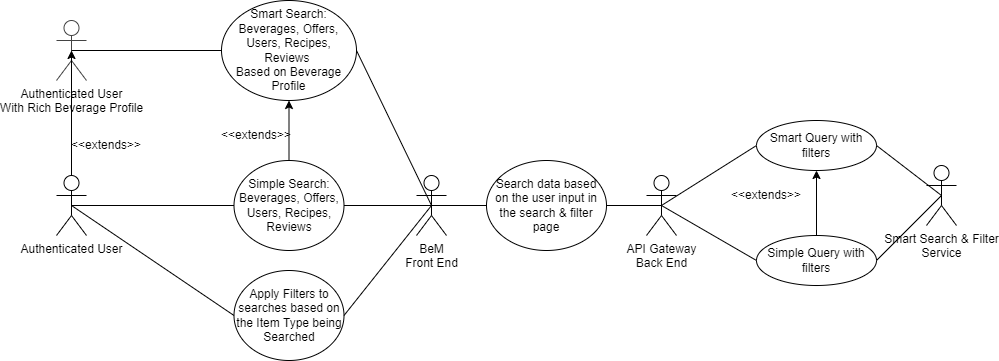

The diagram above was exported from draw.io. Its source (the exported page's mxGraphModel, read from the mxfile embedded in the PNG):
<mxGraphModel dx="1182" dy="732" grid="1" gridSize="10" guides="1" tooltips="1" connect="1" arrows="1" fold="1" page="1" pageScale="1" pageWidth="827" pageHeight="1169" math="0" shadow="0">
  <root>
    <mxCell id="0" />
    <mxCell id="1" parent="0" />
    <mxCell id="p9w_q8wc26s0lQ1qGeWy-2" value="Authenticated User" style="shape=umlActor;verticalLabelPosition=bottom;verticalAlign=top;html=1;outlineConnect=0;" parent="1" vertex="1">
      <mxGeometry x="80" y="415" width="30" height="60" as="geometry" />
    </mxCell>
    <mxCell id="p9w_q8wc26s0lQ1qGeWy-3" value="API Gateway&lt;br&gt;Back End" style="shape=umlActor;verticalLabelPosition=bottom;verticalAlign=top;html=1;outlineConnect=0;" parent="1" vertex="1">
      <mxGeometry x="670" y="415" width="30" height="60" as="geometry" />
    </mxCell>
    <mxCell id="p9w_q8wc26s0lQ1qGeWy-4" value="BeM&lt;br&gt;Front End" style="shape=umlActor;verticalLabelPosition=bottom;verticalAlign=top;html=1;outlineConnect=0;" parent="1" vertex="1">
      <mxGeometry x="440" y="415" width="30" height="60" as="geometry" />
    </mxCell>
    <mxCell id="p9w_q8wc26s0lQ1qGeWy-5" value="Smart Search &amp;amp; Filter&lt;br&gt;Service" style="shape=umlActor;verticalLabelPosition=bottom;verticalAlign=top;html=1;outlineConnect=0;" parent="1" vertex="1">
      <mxGeometry x="950" y="405" width="30" height="60" as="geometry" />
    </mxCell>
    <mxCell id="p9w_q8wc26s0lQ1qGeWy-6" value="Simple Search: Beverages, Offers, Users, Recipes, Reviews" style="ellipse;whiteSpace=wrap;html=1;" parent="1" vertex="1">
      <mxGeometry x="257.5" y="400" width="110" height="90" as="geometry" />
    </mxCell>
    <mxCell id="p9w_q8wc26s0lQ1qGeWy-8" value="" style="endArrow=none;html=1;rounded=0;strokeColor=default;exitX=0.5;exitY=0.5;exitDx=0;exitDy=0;exitPerimeter=0;entryX=0;entryY=0.5;entryDx=0;entryDy=0;" parent="1" source="p9w_q8wc26s0lQ1qGeWy-2" target="p9w_q8wc26s0lQ1qGeWy-6" edge="1">
      <mxGeometry width="50" height="50" relative="1" as="geometry">
        <mxPoint x="430" y="300" as="sourcePoint" />
        <mxPoint x="480" y="250" as="targetPoint" />
      </mxGeometry>
    </mxCell>
    <mxCell id="p9w_q8wc26s0lQ1qGeWy-12" value="" style="endArrow=none;html=1;rounded=0;strokeColor=default;entryX=1;entryY=0.5;entryDx=0;entryDy=0;exitX=0.5;exitY=0.5;exitDx=0;exitDy=0;exitPerimeter=0;" parent="1" source="p9w_q8wc26s0lQ1qGeWy-4" target="p9w_q8wc26s0lQ1qGeWy-6" edge="1">
      <mxGeometry width="50" height="50" relative="1" as="geometry">
        <mxPoint x="430" y="445" as="sourcePoint" />
        <mxPoint x="280" y="425" as="targetPoint" />
      </mxGeometry>
    </mxCell>
    <mxCell id="p9w_q8wc26s0lQ1qGeWy-24" value="Authenticated User&lt;br&gt;With Rich Beverage Profile" style="shape=umlActor;verticalLabelPosition=bottom;verticalAlign=top;html=1;outlineConnect=0;strokeColor=#434343;" parent="1" vertex="1">
      <mxGeometry x="80" y="260" width="30" height="60" as="geometry" />
    </mxCell>
    <mxCell id="p9w_q8wc26s0lQ1qGeWy-25" value="" style="endArrow=classic;html=1;rounded=0;exitX=0.5;exitY=0;exitDx=0;exitDy=0;exitPerimeter=0;entryX=0.5;entryY=0.5;entryDx=0;entryDy=0;entryPerimeter=0;" parent="1" source="p9w_q8wc26s0lQ1qGeWy-2" target="p9w_q8wc26s0lQ1qGeWy-24" edge="1">
      <mxGeometry width="50" height="50" relative="1" as="geometry">
        <mxPoint x="440" y="580" as="sourcePoint" />
        <mxPoint x="490" y="530" as="targetPoint" />
      </mxGeometry>
    </mxCell>
    <mxCell id="p9w_q8wc26s0lQ1qGeWy-26" value="&amp;lt;&amp;lt;extends&amp;gt;&amp;gt;" style="text;html=1;strokeColor=none;fillColor=none;align=center;verticalAlign=middle;whiteSpace=wrap;rounded=0;" parent="1" vertex="1">
      <mxGeometry x="90" y="370" width="80" height="30" as="geometry" />
    </mxCell>
    <mxCell id="p9w_q8wc26s0lQ1qGeWy-29" value="Smart Search: Beverages, Offers, Users, Recipes, Reviews&amp;nbsp;&lt;br&gt;Based on Beverage Profile" style="ellipse;whiteSpace=wrap;html=1;strokeColor=#000000;" parent="1" vertex="1">
      <mxGeometry x="245" y="240" width="135" height="100" as="geometry" />
    </mxCell>
    <mxCell id="p9w_q8wc26s0lQ1qGeWy-30" value="" style="endArrow=classic;html=1;rounded=0;exitX=0.5;exitY=0;exitDx=0;exitDy=0;entryX=0.5;entryY=1;entryDx=0;entryDy=0;" parent="1" source="p9w_q8wc26s0lQ1qGeWy-6" target="p9w_q8wc26s0lQ1qGeWy-29" edge="1">
      <mxGeometry width="50" height="50" relative="1" as="geometry">
        <mxPoint x="105" y="555" as="sourcePoint" />
        <mxPoint x="105" y="290" as="targetPoint" />
      </mxGeometry>
    </mxCell>
    <mxCell id="p9w_q8wc26s0lQ1qGeWy-31" value="&amp;lt;&amp;lt;extends&amp;gt;&amp;gt;" style="text;html=1;strokeColor=none;fillColor=none;align=center;verticalAlign=middle;whiteSpace=wrap;rounded=0;" parent="1" vertex="1">
      <mxGeometry x="240" y="360" width="80" height="30" as="geometry" />
    </mxCell>
    <mxCell id="p9w_q8wc26s0lQ1qGeWy-32" value="" style="endArrow=none;html=1;rounded=0;exitX=0;exitY=0.5;exitDx=0;exitDy=0;entryX=0.5;entryY=0.5;entryDx=0;entryDy=0;entryPerimeter=0;" parent="1" source="p9w_q8wc26s0lQ1qGeWy-29" target="p9w_q8wc26s0lQ1qGeWy-24" edge="1">
      <mxGeometry width="50" height="50" relative="1" as="geometry">
        <mxPoint x="420" y="390" as="sourcePoint" />
        <mxPoint x="470" y="340" as="targetPoint" />
      </mxGeometry>
    </mxCell>
    <mxCell id="p9w_q8wc26s0lQ1qGeWy-33" value="" style="endArrow=none;html=1;rounded=0;strokeColor=default;entryX=1;entryY=0.5;entryDx=0;entryDy=0;exitX=0.5;exitY=0.5;exitDx=0;exitDy=0;exitPerimeter=0;" parent="1" source="p9w_q8wc26s0lQ1qGeWy-4" target="p9w_q8wc26s0lQ1qGeWy-29" edge="1">
      <mxGeometry width="50" height="50" relative="1" as="geometry">
        <mxPoint x="430" y="382.5" as="sourcePoint" />
        <mxPoint x="380" y="585" as="targetPoint" />
      </mxGeometry>
    </mxCell>
    <mxCell id="p9w_q8wc26s0lQ1qGeWy-36" value="Simple Query with filters" style="ellipse;whiteSpace=wrap;html=1;" parent="1" vertex="1">
      <mxGeometry x="780" y="475" width="120" height="50" as="geometry" />
    </mxCell>
    <mxCell id="p9w_q8wc26s0lQ1qGeWy-37" value="" style="endArrow=none;html=1;rounded=0;exitX=0.5;exitY=0.5;exitDx=0;exitDy=0;entryX=0;entryY=0.5;entryDx=0;entryDy=0;exitPerimeter=0;" parent="1" source="p9w_q8wc26s0lQ1qGeWy-3" target="p9w_q8wc26s0lQ1qGeWy-36" edge="1">
      <mxGeometry width="50" height="50" relative="1" as="geometry">
        <mxPoint x="450" y="460" as="sourcePoint" />
        <mxPoint x="500" y="410" as="targetPoint" />
      </mxGeometry>
    </mxCell>
    <mxCell id="p9w_q8wc26s0lQ1qGeWy-38" value="" style="endArrow=none;html=1;rounded=0;exitX=0.5;exitY=0.5;exitDx=0;exitDy=0;exitPerimeter=0;entryX=0;entryY=0.5;entryDx=0;entryDy=0;" parent="1" source="p9w_q8wc26s0lQ1qGeWy-3" target="p9w_q8wc26s0lQ1qGeWy-39" edge="1">
      <mxGeometry width="50" height="50" relative="1" as="geometry">
        <mxPoint x="575" y="480" as="sourcePoint" />
        <mxPoint x="640" y="450" as="targetPoint" />
      </mxGeometry>
    </mxCell>
    <mxCell id="p9w_q8wc26s0lQ1qGeWy-39" value="Smart Query with filters" style="ellipse;whiteSpace=wrap;html=1;" parent="1" vertex="1">
      <mxGeometry x="780" y="360" width="120" height="50" as="geometry" />
    </mxCell>
    <mxCell id="p9w_q8wc26s0lQ1qGeWy-40" value="" style="endArrow=none;html=1;rounded=0;exitX=0.5;exitY=0.5;exitDx=0;exitDy=0;exitPerimeter=0;entryX=1;entryY=0.5;entryDx=0;entryDy=0;" parent="1" source="p9w_q8wc26s0lQ1qGeWy-5" target="p9w_q8wc26s0lQ1qGeWy-39" edge="1">
      <mxGeometry width="50" height="50" relative="1" as="geometry">
        <mxPoint x="450" y="460" as="sourcePoint" />
        <mxPoint x="500" y="410" as="targetPoint" />
      </mxGeometry>
    </mxCell>
    <mxCell id="p9w_q8wc26s0lQ1qGeWy-41" value="" style="endArrow=none;html=1;rounded=0;exitX=1;exitY=0.5;exitDx=0;exitDy=0;entryX=0.5;entryY=0.5;entryDx=0;entryDy=0;entryPerimeter=0;" parent="1" source="p9w_q8wc26s0lQ1qGeWy-36" target="p9w_q8wc26s0lQ1qGeWy-5" edge="1">
      <mxGeometry width="50" height="50" relative="1" as="geometry">
        <mxPoint x="450" y="460" as="sourcePoint" />
        <mxPoint x="500" y="410" as="targetPoint" />
      </mxGeometry>
    </mxCell>
    <mxCell id="p9w_q8wc26s0lQ1qGeWy-42" value="" style="endArrow=classic;html=1;rounded=0;exitX=0.5;exitY=0;exitDx=0;exitDy=0;entryX=0.5;entryY=1;entryDx=0;entryDy=0;" parent="1" source="p9w_q8wc26s0lQ1qGeWy-36" target="p9w_q8wc26s0lQ1qGeWy-39" edge="1">
      <mxGeometry width="50" height="50" relative="1" as="geometry">
        <mxPoint x="450" y="460" as="sourcePoint" />
        <mxPoint x="500" y="410" as="targetPoint" />
      </mxGeometry>
    </mxCell>
    <mxCell id="p9w_q8wc26s0lQ1qGeWy-43" value="&amp;lt;&amp;lt;extends&amp;gt;&amp;gt;" style="text;html=1;strokeColor=none;fillColor=none;align=center;verticalAlign=middle;whiteSpace=wrap;rounded=0;" parent="1" vertex="1">
      <mxGeometry x="750" y="420" width="80" height="30" as="geometry" />
    </mxCell>
    <mxCell id="p9w_q8wc26s0lQ1qGeWy-45" value="Apply Filters to searches based on the Item Type being Searched" style="ellipse;whiteSpace=wrap;html=1;" parent="1" vertex="1">
      <mxGeometry x="257.5" y="510" width="110" height="90" as="geometry" />
    </mxCell>
    <mxCell id="p9w_q8wc26s0lQ1qGeWy-46" value="" style="endArrow=none;html=1;rounded=0;strokeColor=default;exitX=0.5;exitY=0.5;exitDx=0;exitDy=0;exitPerimeter=0;entryX=0;entryY=0.5;entryDx=0;entryDy=0;" parent="1" source="p9w_q8wc26s0lQ1qGeWy-2" target="p9w_q8wc26s0lQ1qGeWy-45" edge="1">
      <mxGeometry width="50" height="50" relative="1" as="geometry">
        <mxPoint x="95" y="605" as="sourcePoint" />
        <mxPoint x="480" y="410" as="targetPoint" />
      </mxGeometry>
    </mxCell>
    <mxCell id="p9w_q8wc26s0lQ1qGeWy-47" value="" style="endArrow=none;html=1;rounded=0;strokeColor=default;entryX=1;entryY=0.5;entryDx=0;entryDy=0;exitX=0.5;exitY=0.5;exitDx=0;exitDy=0;exitPerimeter=0;" parent="1" source="p9w_q8wc26s0lQ1qGeWy-4" target="p9w_q8wc26s0lQ1qGeWy-45" edge="1">
      <mxGeometry width="50" height="50" relative="1" as="geometry">
        <mxPoint x="430" y="507.5" as="sourcePoint" />
        <mxPoint x="280" y="525" as="targetPoint" />
      </mxGeometry>
    </mxCell>
    <mxCell id="KKkf04ni6AY327CMmNwZ-2" value="" style="endArrow=none;html=1;rounded=0;strokeColor=default;entryX=0.5;entryY=0.5;entryDx=0;entryDy=0;entryPerimeter=0;exitX=0;exitY=0.5;exitDx=0;exitDy=0;" edge="1" parent="1" source="KKkf04ni6AY327CMmNwZ-3" target="p9w_q8wc26s0lQ1qGeWy-4">
      <mxGeometry width="50" height="50" relative="1" as="geometry">
        <mxPoint x="490" y="445" as="sourcePoint" />
        <mxPoint x="377.5000000000009" y="455" as="targetPoint" />
      </mxGeometry>
    </mxCell>
    <mxCell id="KKkf04ni6AY327CMmNwZ-3" value="Search data based&lt;br&gt;on the user input in the search &amp;amp; filter page" style="ellipse;whiteSpace=wrap;html=1;strokeColor=default;" vertex="1" parent="1">
      <mxGeometry x="510" y="400" width="120" height="90" as="geometry" />
    </mxCell>
    <mxCell id="KKkf04ni6AY327CMmNwZ-4" value="" style="endArrow=none;html=1;rounded=0;exitX=1;exitY=0.5;exitDx=0;exitDy=0;entryX=0.5;entryY=0.5;entryDx=0;entryDy=0;entryPerimeter=0;" edge="1" parent="1" source="KKkf04ni6AY327CMmNwZ-3" target="p9w_q8wc26s0lQ1qGeWy-3">
      <mxGeometry width="50" height="50" relative="1" as="geometry">
        <mxPoint x="650" y="460" as="sourcePoint" />
        <mxPoint x="690" y="445" as="targetPoint" />
      </mxGeometry>
    </mxCell>
  </root>
</mxGraphModel>